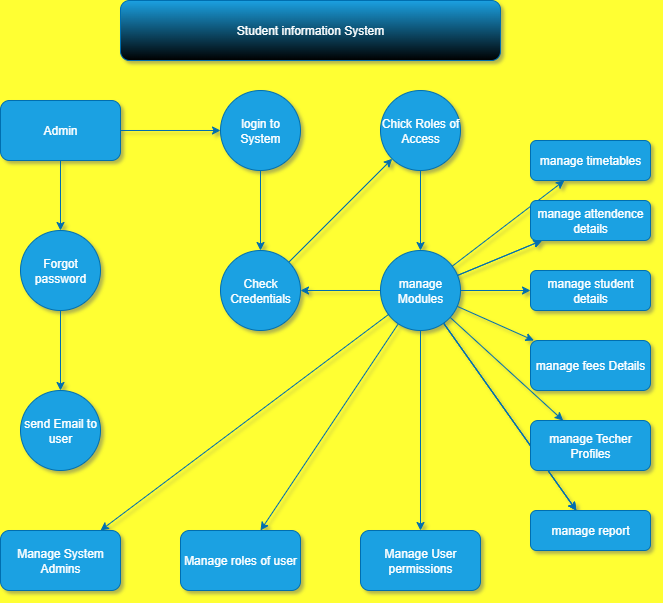

The diagram above was exported from draw.io. Its source (the exported page's mxGraphModel, read from the mxfile embedded in the PNG):
<mxGraphModel dx="1464" dy="1251" grid="1" gridSize="10" guides="1" tooltips="1" connect="1" arrows="1" fold="1" page="1" pageScale="1" pageWidth="850" pageHeight="1100" background="#FFFF33" math="0" shadow="1">
  <root>
    <mxCell id="0" />
    <mxCell id="1" parent="0" />
    <mxCell id="LaL70H1uLrJxxfsT7XTh-1" value="Student information System" style="rounded=1;whiteSpace=wrap;html=1;fillColor=#1ba1e2;strokeColor=#006EAF;fontColor=#ffffff;gradientColor=default;" parent="1" vertex="1">
      <mxGeometry x="220" y="420" width="380" height="60" as="geometry" />
    </mxCell>
    <mxCell id="LaL70H1uLrJxxfsT7XTh-4" value="" style="edgeStyle=orthogonalEdgeStyle;rounded=0;orthogonalLoop=1;jettySize=auto;html=1;fillColor=#1ba1e2;strokeColor=#006EAF;" parent="1" source="LaL70H1uLrJxxfsT7XTh-2" target="LaL70H1uLrJxxfsT7XTh-3" edge="1">
      <mxGeometry relative="1" as="geometry" />
    </mxCell>
    <mxCell id="LaL70H1uLrJxxfsT7XTh-8" value="" style="edgeStyle=orthogonalEdgeStyle;rounded=0;orthogonalLoop=1;jettySize=auto;html=1;fillColor=#1ba1e2;strokeColor=#006EAF;" parent="1" source="LaL70H1uLrJxxfsT7XTh-2" target="LaL70H1uLrJxxfsT7XTh-7" edge="1">
      <mxGeometry relative="1" as="geometry" />
    </mxCell>
    <mxCell id="LaL70H1uLrJxxfsT7XTh-2" value="Admin" style="rounded=1;whiteSpace=wrap;html=1;fillColor=#1ba1e2;fontColor=#ffffff;strokeColor=#006EAF;" parent="1" vertex="1">
      <mxGeometry x="100" y="520" width="120" height="60" as="geometry" />
    </mxCell>
    <mxCell id="LaL70H1uLrJxxfsT7XTh-6" value="" style="edgeStyle=orthogonalEdgeStyle;rounded=0;orthogonalLoop=1;jettySize=auto;html=1;fillColor=#1ba1e2;strokeColor=#006EAF;" parent="1" source="LaL70H1uLrJxxfsT7XTh-3" target="LaL70H1uLrJxxfsT7XTh-5" edge="1">
      <mxGeometry relative="1" as="geometry" />
    </mxCell>
    <mxCell id="LaL70H1uLrJxxfsT7XTh-3" value="Forgot password" style="ellipse;whiteSpace=wrap;html=1;rounded=1;fillColor=#1ba1e2;fontColor=#ffffff;strokeColor=#006EAF;" parent="1" vertex="1">
      <mxGeometry x="120" y="650" width="80" height="80" as="geometry" />
    </mxCell>
    <mxCell id="LaL70H1uLrJxxfsT7XTh-5" value="send Email to user" style="ellipse;whiteSpace=wrap;html=1;rounded=1;fillColor=#1ba1e2;fontColor=#ffffff;strokeColor=#006EAF;" parent="1" vertex="1">
      <mxGeometry x="120" y="810" width="80" height="80" as="geometry" />
    </mxCell>
    <mxCell id="LaL70H1uLrJxxfsT7XTh-10" value="" style="edgeStyle=orthogonalEdgeStyle;rounded=0;orthogonalLoop=1;jettySize=auto;html=1;fillColor=#1ba1e2;strokeColor=#006EAF;" parent="1" source="LaL70H1uLrJxxfsT7XTh-7" target="LaL70H1uLrJxxfsT7XTh-9" edge="1">
      <mxGeometry relative="1" as="geometry" />
    </mxCell>
    <mxCell id="LaL70H1uLrJxxfsT7XTh-7" value="login to System" style="ellipse;whiteSpace=wrap;html=1;rounded=1;fillColor=#1ba1e2;fontColor=#ffffff;strokeColor=#006EAF;" parent="1" vertex="1">
      <mxGeometry x="320" y="510" width="80" height="80" as="geometry" />
    </mxCell>
    <mxCell id="LaL70H1uLrJxxfsT7XTh-29" value="" style="rounded=0;orthogonalLoop=1;jettySize=auto;html=1;fillColor=#1ba1e2;strokeColor=#006EAF;" parent="1" source="LaL70H1uLrJxxfsT7XTh-9" target="LaL70H1uLrJxxfsT7XTh-28" edge="1">
      <mxGeometry relative="1" as="geometry" />
    </mxCell>
    <mxCell id="LaL70H1uLrJxxfsT7XTh-9" value="Check Credentials" style="ellipse;whiteSpace=wrap;html=1;rounded=1;fillColor=#1ba1e2;fontColor=#ffffff;strokeColor=#006EAF;" parent="1" vertex="1">
      <mxGeometry x="320" y="670" width="80" height="80" as="geometry" />
    </mxCell>
    <mxCell id="LaL70H1uLrJxxfsT7XTh-31" value="" style="edgeStyle=orthogonalEdgeStyle;rounded=0;orthogonalLoop=1;jettySize=auto;html=1;fillColor=#1ba1e2;strokeColor=#006EAF;" parent="1" source="LaL70H1uLrJxxfsT7XTh-28" target="LaL70H1uLrJxxfsT7XTh-30" edge="1">
      <mxGeometry relative="1" as="geometry" />
    </mxCell>
    <mxCell id="LaL70H1uLrJxxfsT7XTh-28" value="Chick Roles of Access" style="ellipse;whiteSpace=wrap;html=1;rounded=1;fillColor=#1ba1e2;fontColor=#ffffff;strokeColor=#006EAF;" parent="1" vertex="1">
      <mxGeometry x="480" y="510" width="80" height="80" as="geometry" />
    </mxCell>
    <mxCell id="LaL70H1uLrJxxfsT7XTh-39" value="" style="edgeStyle=none;rounded=0;orthogonalLoop=1;jettySize=auto;html=1;fillColor=#1ba1e2;strokeColor=#006EAF;" parent="1" source="LaL70H1uLrJxxfsT7XTh-30" target="LaL70H1uLrJxxfsT7XTh-38" edge="1">
      <mxGeometry relative="1" as="geometry" />
    </mxCell>
    <mxCell id="LaL70H1uLrJxxfsT7XTh-41" value="" style="edgeStyle=none;rounded=0;orthogonalLoop=1;jettySize=auto;html=1;fillColor=#1ba1e2;strokeColor=#006EAF;" parent="1" source="LaL70H1uLrJxxfsT7XTh-30" target="LaL70H1uLrJxxfsT7XTh-40" edge="1">
      <mxGeometry relative="1" as="geometry" />
    </mxCell>
    <mxCell id="LaL70H1uLrJxxfsT7XTh-43" value="" style="edgeStyle=none;rounded=0;orthogonalLoop=1;jettySize=auto;html=1;fillColor=#1ba1e2;strokeColor=#006EAF;" parent="1" source="LaL70H1uLrJxxfsT7XTh-30" target="LaL70H1uLrJxxfsT7XTh-42" edge="1">
      <mxGeometry relative="1" as="geometry" />
    </mxCell>
    <mxCell id="LaL70H1uLrJxxfsT7XTh-45" value="" style="edgeStyle=none;rounded=0;orthogonalLoop=1;jettySize=auto;html=1;fillColor=#1ba1e2;strokeColor=#006EAF;" parent="1" source="LaL70H1uLrJxxfsT7XTh-30" target="LaL70H1uLrJxxfsT7XTh-44" edge="1">
      <mxGeometry relative="1" as="geometry" />
    </mxCell>
    <mxCell id="LaL70H1uLrJxxfsT7XTh-47" value="" style="edgeStyle=none;rounded=0;orthogonalLoop=1;jettySize=auto;html=1;fillColor=#1ba1e2;strokeColor=#006EAF;" parent="1" source="LaL70H1uLrJxxfsT7XTh-30" target="LaL70H1uLrJxxfsT7XTh-46" edge="1">
      <mxGeometry relative="1" as="geometry" />
    </mxCell>
    <mxCell id="LaL70H1uLrJxxfsT7XTh-48" value="" style="edgeStyle=none;rounded=0;orthogonalLoop=1;jettySize=auto;html=1;fillColor=#1ba1e2;strokeColor=#006EAF;" parent="1" source="LaL70H1uLrJxxfsT7XTh-30" target="LaL70H1uLrJxxfsT7XTh-46" edge="1">
      <mxGeometry relative="1" as="geometry" />
    </mxCell>
    <mxCell id="LaL70H1uLrJxxfsT7XTh-50" value="" style="edgeStyle=none;rounded=0;orthogonalLoop=1;jettySize=auto;html=1;fillColor=#1ba1e2;strokeColor=#006EAF;" parent="1" source="LaL70H1uLrJxxfsT7XTh-30" target="LaL70H1uLrJxxfsT7XTh-49" edge="1">
      <mxGeometry relative="1" as="geometry" />
    </mxCell>
    <mxCell id="LaL70H1uLrJxxfsT7XTh-51" value="" style="edgeStyle=none;rounded=0;orthogonalLoop=1;jettySize=auto;html=1;fillColor=#1ba1e2;strokeColor=#006EAF;" parent="1" source="LaL70H1uLrJxxfsT7XTh-30" target="LaL70H1uLrJxxfsT7XTh-49" edge="1">
      <mxGeometry relative="1" as="geometry" />
    </mxCell>
    <mxCell id="LaL70H1uLrJxxfsT7XTh-52" value="" style="edgeStyle=none;rounded=0;orthogonalLoop=1;jettySize=auto;html=1;fillColor=#1ba1e2;strokeColor=#006EAF;" parent="1" source="LaL70H1uLrJxxfsT7XTh-30" target="LaL70H1uLrJxxfsT7XTh-49" edge="1">
      <mxGeometry relative="1" as="geometry" />
    </mxCell>
    <mxCell id="LaL70H1uLrJxxfsT7XTh-54" value="" style="edgeStyle=none;rounded=0;orthogonalLoop=1;jettySize=auto;html=1;fillColor=#1ba1e2;strokeColor=#006EAF;" parent="1" source="LaL70H1uLrJxxfsT7XTh-30" target="LaL70H1uLrJxxfsT7XTh-53" edge="1">
      <mxGeometry relative="1" as="geometry" />
    </mxCell>
    <mxCell id="LaL70H1uLrJxxfsT7XTh-56" value="" style="edgeStyle=none;rounded=0;orthogonalLoop=1;jettySize=auto;html=1;fillColor=#1ba1e2;strokeColor=#006EAF;" parent="1" source="LaL70H1uLrJxxfsT7XTh-30" target="LaL70H1uLrJxxfsT7XTh-55" edge="1">
      <mxGeometry relative="1" as="geometry" />
    </mxCell>
    <mxCell id="LaL70H1uLrJxxfsT7XTh-58" value="" style="edgeStyle=none;rounded=0;orthogonalLoop=1;jettySize=auto;html=1;fillColor=#1ba1e2;strokeColor=#006EAF;" parent="1" source="LaL70H1uLrJxxfsT7XTh-30" target="LaL70H1uLrJxxfsT7XTh-57" edge="1">
      <mxGeometry relative="1" as="geometry" />
    </mxCell>
    <mxCell id="LaL70H1uLrJxxfsT7XTh-59" value="" style="edgeStyle=none;rounded=0;orthogonalLoop=1;jettySize=auto;html=1;fillColor=#1ba1e2;strokeColor=#006EAF;" parent="1" source="LaL70H1uLrJxxfsT7XTh-30" target="LaL70H1uLrJxxfsT7XTh-9" edge="1">
      <mxGeometry relative="1" as="geometry" />
    </mxCell>
    <mxCell id="LaL70H1uLrJxxfsT7XTh-30" value="manage Modules" style="ellipse;whiteSpace=wrap;html=1;rounded=1;fillColor=#1ba1e2;fontColor=#ffffff;strokeColor=#006EAF;" parent="1" vertex="1">
      <mxGeometry x="480" y="670" width="80" height="80" as="geometry" />
    </mxCell>
    <mxCell id="LaL70H1uLrJxxfsT7XTh-38" value="Manage System Admins" style="whiteSpace=wrap;html=1;rounded=1;fillColor=#1ba1e2;fontColor=#ffffff;strokeColor=#006EAF;" parent="1" vertex="1">
      <mxGeometry x="100" y="950" width="120" height="60" as="geometry" />
    </mxCell>
    <mxCell id="LaL70H1uLrJxxfsT7XTh-40" value="Manage roles of user" style="whiteSpace=wrap;html=1;rounded=1;fillColor=#1ba1e2;fontColor=#ffffff;strokeColor=#006EAF;" parent="1" vertex="1">
      <mxGeometry x="280" y="950" width="120" height="60" as="geometry" />
    </mxCell>
    <mxCell id="LaL70H1uLrJxxfsT7XTh-42" value="Manage User permissions" style="whiteSpace=wrap;html=1;rounded=1;fillColor=#1ba1e2;fontColor=#ffffff;strokeColor=#006EAF;" parent="1" vertex="1">
      <mxGeometry x="460" y="950" width="120" height="60" as="geometry" />
    </mxCell>
    <mxCell id="LaL70H1uLrJxxfsT7XTh-44" value="manage timetables" style="whiteSpace=wrap;html=1;rounded=1;fillColor=#1ba1e2;fontColor=#ffffff;strokeColor=#006EAF;" parent="1" vertex="1">
      <mxGeometry x="630" y="560" width="120" height="40" as="geometry" />
    </mxCell>
    <mxCell id="LaL70H1uLrJxxfsT7XTh-46" value="manage attendence details" style="whiteSpace=wrap;html=1;rounded=1;fillColor=#1ba1e2;fontColor=#ffffff;strokeColor=#006EAF;" parent="1" vertex="1">
      <mxGeometry x="630" y="620" width="120" height="40" as="geometry" />
    </mxCell>
    <mxCell id="LaL70H1uLrJxxfsT7XTh-49" value="manage report" style="whiteSpace=wrap;html=1;rounded=1;fillColor=#1ba1e2;fontColor=#ffffff;strokeColor=#006EAF;" parent="1" vertex="1">
      <mxGeometry x="630" y="930" width="120" height="40" as="geometry" />
    </mxCell>
    <mxCell id="LaL70H1uLrJxxfsT7XTh-53" value="manage Techer Profiles" style="whiteSpace=wrap;html=1;rounded=1;fillColor=#1ba1e2;fontColor=#ffffff;strokeColor=#006EAF;" parent="1" vertex="1">
      <mxGeometry x="630" y="840" width="120" height="50" as="geometry" />
    </mxCell>
    <mxCell id="LaL70H1uLrJxxfsT7XTh-55" value="manage fees Details" style="whiteSpace=wrap;html=1;rounded=1;fillColor=#1ba1e2;fontColor=#ffffff;strokeColor=#006EAF;" parent="1" vertex="1">
      <mxGeometry x="630" y="760" width="120" height="50" as="geometry" />
    </mxCell>
    <mxCell id="LaL70H1uLrJxxfsT7XTh-57" value="manage student details" style="whiteSpace=wrap;html=1;rounded=1;fillColor=#1ba1e2;fontColor=#ffffff;strokeColor=#006EAF;" parent="1" vertex="1">
      <mxGeometry x="630" y="690" width="120" height="40" as="geometry" />
    </mxCell>
  </root>
</mxGraphModel>